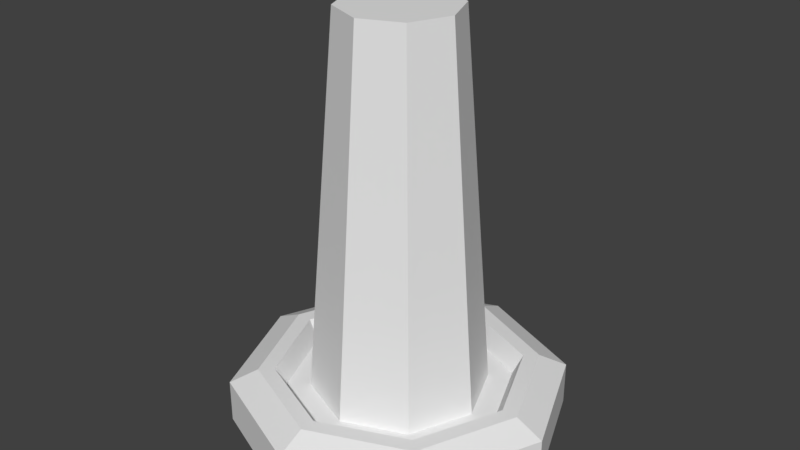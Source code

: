 # Source: TurretBase.blend  (saved by Blender 2.78.0; exported with 4.5.12 LTS)
import bpy
from mathutils import Matrix  # noqa: F401  (used for matrix-valued properties, if any)

bpy.ops.wm.read_factory_settings(use_empty=True)
scene = bpy.context.scene
scene.name = 'Scene'

# ---- collections
col_collection_1 = bpy.data.collections.new('Collection 1'); scene.collection.children.link(col_collection_1)

# ---- world
world_world = bpy.data.worlds.new('World'); scene.world = world_world
world_world.color = (0.05088, 0.05088, 0.05088)
world_world.use_sun_shadow = False
world_world.sun_shadow_jitter_overblur = 0.0
world_world.cycles.sampling_method = 'MANUAL'

# ---- meshes
me_circle = bpy.data.meshes.new('Circle')
me_circle.from_pydata([(0.0, 1.0, 0.0), (-0.7071, 0.7071, 0.0), (-1.0, -4.371e-08, 0.0), (-0.7071, -0.7071, 0.0), (8.742e-08, -1.0, 0.0), (0.7071, -0.7071, 0.0), (1.0, 1.192e-08, 0.0), (0.7071, 0.7071, 0.0), (0.0, 0.8312, 0.3438), (-0.5877, 0.5877, 0.3438), (-0.8312, -4.099e-08, 0.3438), (-0.5877, -0.5877, 0.3438), (7.381e-08, -0.8312, 0.3438), (0.5877, -0.5877, 0.3438), (0.8312, 1.192e-08, 0.3438), (0.5877, 0.5877, 0.3438), (-0.7071, 0.7071, 0.263), (0.0, 1.0, 0.263), (-1.0, -4.371e-08, 0.263), (-0.7071, -0.7071, 0.263), (8.742e-08, -1.0, 0.263), (0.7071, -0.7071, 0.263), (1.0, 1.192e-08, 0.263), (0.7071, 0.7071, 0.263), (-1.452e-08, 0.7352, 0.3438), (-0.5199, 0.5199, 0.3438), (-0.7352, -3.432e-08, 0.3438), (-0.5199, -0.5199, 0.3438), (7.16e-08, -0.7352, 0.3438), (0.5199, -0.5199, 0.3438), (0.7352, 6.782e-09, 0.3438), (0.5199, 0.5199, 0.3438), (-0.5877, 0.5877, 0.3438), (0.0, 0.8312, 0.3438), (-0.8312, -4.099e-08, 0.3438), (-0.5877, -0.5877, 0.3438), (7.381e-08, -0.8312, 0.3438), (0.5877, -0.5877, 0.3438), (0.8312, 1.192e-08, 0.3438), (0.5877, 0.5877, 0.3438), (-1.482e-08, 0.5293, 0.2211), (-0.3743, 0.3743, 0.2211), (-0.5293, -2.849e-08, 0.2211), (-0.3743, -0.3743, 0.2211), (5.942e-08, -0.5293, 0.2211), (0.3743, -0.3743, 0.2211), (0.5293, -2.462e-09, 0.2211), (0.3743, 0.3743, 0.2211), (-0.4762, 0.4762, 0.2211), (-1.017e-08, 0.6735, 0.2211), (-0.6735, -3.082e-08, 0.2211), (-0.4762, -0.4762, 0.2211), (6.872e-08, -0.6735, 0.2211), (0.4762, -0.4762, 0.2211), (0.6735, 6.839e-09, 0.2211), (0.4762, 0.4762, 0.2211), (-1.881e-09, 0.3451, 2.5), (-0.244, 0.244, 2.5), (-0.3451, -1.987e-08, 2.5), (-0.244, -0.244, 2.5), (4.652e-08, -0.3451, 2.5), (0.244, -0.244, 2.5), (0.3451, -2.902e-09, 2.5), (0.244, 0.244, 2.5)], [], [(14, 15, 39, 38), (2, 3, 19, 18), (0, 1, 16, 17), (7, 0, 17, 23), (5, 6, 22, 21), (3, 4, 20, 19), (1, 2, 18, 16), (6, 7, 23, 22), (4, 5, 21, 20), (9, 8, 17, 16), (10, 9, 16, 18), (11, 10, 18, 19), (12, 11, 19, 20), (13, 12, 20, 21), (14, 13, 21, 22), (15, 14, 22, 23), (8, 15, 23, 17), (31, 24, 49, 55), (12, 13, 37, 36), (10, 11, 35, 34), (8, 9, 32, 33), (15, 8, 33, 39), (13, 14, 38, 37), (11, 12, 36, 35), (9, 10, 34, 32), (25, 24, 33, 32), (26, 25, 32, 34), (27, 26, 34, 35), (28, 27, 35, 36), (29, 28, 36, 37), (30, 29, 37, 38), (31, 30, 38, 39), (24, 31, 39, 33), (41, 42, 58, 57), (29, 30, 54, 53), (27, 28, 52, 51), (25, 26, 50, 48), (30, 31, 55, 54), (28, 29, 53, 52), (26, 27, 51, 50), (24, 25, 48, 49), (41, 40, 49, 48), (42, 41, 48, 50), (43, 42, 50, 51), (44, 43, 51, 52), (45, 44, 52, 53), (46, 45, 53, 54), (47, 46, 54, 55), (40, 47, 55, 49), (57, 58, 59, 60, 61, 62, 63, 56), (46, 47, 63, 62), (44, 45, 61, 60), (42, 43, 59, 58), (40, 41, 57, 56), (47, 40, 56, 63), (45, 46, 62, 61), (43, 44, 60, 59)])
_uv = me_circle.uv_layers.new(name='UVMap')
_uv.uv.foreach_set('vector', [0.3723, 0.8, 0.1976, 0.6217, 0.2019, 0.6197, 0.3739, 0.7955, 0.707, 0.0001451, 0.9998, 0.293, 0.8735, 0.3519, 0.6593, 0.1311, 9.998e-05, 0.2932, 0.2928, 9.998e-05, 0.3517, 0.1265, 0.1311, 0.3409, 0.0004357, 0.7073, 9.998e-05, 0.2932, 0.1311, 0.3409, 0.1267, 0.6484, 0.7073, 0.9997, 0.2934, 0.9999, 0.341, 0.869, 0.6484, 0.8735, 0.9998, 0.293, 0.9998, 0.707, 0.8689, 0.6593, 0.8735, 0.3519, 0.2928, 9.998e-05, 0.707, 0.0001451, 0.6593, 0.1311, 0.3517, 0.1265, 0.2934, 0.9999, 0.0004357, 0.7073, 0.1267, 0.6484, 0.341, 0.869, 0.9998, 0.707, 0.7073, 0.9997, 0.6484, 0.8735, 0.8689, 0.6593, 0.3783, 0.1974, 0.2001, 0.3721, 0.1311, 0.3409, 0.3517, 0.1265, 0.628, 0.2001, 0.3783, 0.1974, 0.3517, 0.1265, 0.6593, 0.1311, 0.8026, 0.3785, 0.628, 0.2001, 0.6593, 0.1311, 0.8735, 0.3519, 0.8, 0.6281, 0.8026, 0.3785, 0.8735, 0.3519, 0.8689, 0.6593, 0.6217, 0.8026, 0.8, 0.6281, 0.8689, 0.6593, 0.6484, 0.8735, 0.3723, 0.8, 0.6217, 0.8026, 0.6484, 0.8735, 0.341, 0.869, 0.1976, 0.6217, 0.3723, 0.8, 0.341, 0.869, 0.1267, 0.6484, 0.2001, 0.3721, 0.1976, 0.6217, 0.1267, 0.6484, 0.1311, 0.3409, 0.2378, 0.6063, 0.2394, 0.3896, 0.2889, 0.4086, 0.2862, 0.5847, 0.8, 0.6281, 0.6217, 0.8026, 0.6197, 0.7983, 0.7955, 0.6264, 0.628, 0.2001, 0.8026, 0.3785, 0.7983, 0.3806, 0.6264, 0.2046, 0.2001, 0.3721, 0.3783, 0.1974, 0.3804, 0.2018, 0.2046, 0.3737, 0.1976, 0.6217, 0.2001, 0.3721, 0.2046, 0.3737, 0.2019, 0.6197, 0.6217, 0.8026, 0.3723, 0.8, 0.3739, 0.7955, 0.6197, 0.7983, 0.8026, 0.3785, 0.8, 0.6281, 0.7955, 0.6264, 0.7983, 0.3806, 0.3783, 0.1974, 0.628, 0.2001, 0.6264, 0.2046, 0.3804, 0.2018, 0.3938, 0.2376, 0.2394, 0.3896, 0.2046, 0.3737, 0.3804, 0.2018, 0.6105, 0.2394, 0.3938, 0.2376, 0.3804, 0.2018, 0.6264, 0.2046, 0.7625, 0.394, 0.6105, 0.2394, 0.6264, 0.2046, 0.7983, 0.3806, 0.7607, 0.6106, 0.7625, 0.394, 0.7983, 0.3806, 0.7955, 0.6264, 0.6063, 0.7625, 0.7607, 0.6106, 0.7955, 0.6264, 0.6197, 0.7983, 0.3898, 0.7607, 0.6063, 0.7625, 0.6197, 0.7983, 0.3739, 0.7955, 0.2378, 0.6063, 0.3898, 0.7607, 0.3739, 0.7955, 0.2019, 0.6197, 0.2394, 0.3896, 0.2378, 0.6063, 0.2019, 0.6197, 0.2046, 0.3737, 0.4323, 0.3317, 0.5712, 0.3332, 0.499, 0.499, 0.4985, 0.5001, 0.6063, 0.7625, 0.3898, 0.7607, 0.4088, 0.7113, 0.5848, 0.714, 0.7625, 0.394, 0.7607, 0.6106, 0.7112, 0.5915, 0.714, 0.4155, 0.3938, 0.2376, 0.6105, 0.2394, 0.5914, 0.2889, 0.4153, 0.2861, 0.3898, 0.7607, 0.2378, 0.6063, 0.2862, 0.5847, 0.4088, 0.7113, 0.7607, 0.6106, 0.6063, 0.7625, 0.5848, 0.714, 0.7112, 0.5915, 0.6105, 0.2394, 0.7625, 0.394, 0.714, 0.4155, 0.5914, 0.2889, 0.2394, 0.3896, 0.3938, 0.2376, 0.4153, 0.2861, 0.2889, 0.4086, 0.4323, 0.3317, 0.3332, 0.4288, 0.2889, 0.4086, 0.4153, 0.2861, 0.5712, 0.3332, 0.4323, 0.3317, 0.4153, 0.2861, 0.5914, 0.2889, 0.6685, 0.4325, 0.5712, 0.3332, 0.5914, 0.2889, 0.714, 0.4155, 0.667, 0.5713, 0.6685, 0.4325, 0.714, 0.4155, 0.7112, 0.5915, 0.5679, 0.6685, 0.667, 0.5713, 0.7112, 0.5915, 0.5848, 0.714, 0.429, 0.667, 0.5679, 0.6685, 0.5848, 0.714, 0.4088, 0.7113, 0.3318, 0.5677, 0.429, 0.667, 0.4088, 0.7113, 0.2862, 0.5847, 0.3332, 0.4288, 0.3318, 0.5677, 0.2862, 0.5847, 0.2889, 0.4086, 0.4985, 0.5001, 0.499, 0.499, 0.5001, 0.4985, 0.5013, 0.499, 0.5017, 0.5002, 0.5012, 0.5013, 0.5001, 0.5017, 0.499, 0.5012, 0.429, 0.667, 0.3318, 0.5677, 0.5001, 0.5017, 0.5012, 0.5013, 0.667, 0.5713, 0.5679, 0.6685, 0.5017, 0.5002, 0.5013, 0.499, 0.5712, 0.3332, 0.6685, 0.4325, 0.5001, 0.4985, 0.499, 0.499, 0.3332, 0.4288, 0.4323, 0.3317, 0.4985, 0.5001, 0.499, 0.5012, 0.3318, 0.5677, 0.3332, 0.4288, 0.499, 0.5012, 0.5001, 0.5017, 0.5679, 0.6685, 0.429, 0.667, 0.5012, 0.5013, 0.5017, 0.5002, 0.6685, 0.4325, 0.667, 0.5713, 0.5013, 0.499, 0.5001, 0.4985])
me_circle.use_remesh_preserve_volume = False
me_circle.use_remesh_preserve_attributes = False
me_circle.use_mirror_vertex_groups = False
me_circle.update()

# ---- objects
ob_circle = bpy.data.objects.new('Circle', me_circle)

# ---- transforms, parenting, visibility, modifiers, constraints
ob_circle.location = (0.0, 0.0, 0.0)
ob_circle.lineart.crease_threshold = 0.0

# ---- collection membership
col_collection_1.objects.link(ob_circle)

# ---- scene / render settings (as saved in the file)
scene.frame_start = 1; scene.frame_end = 250; scene.frame_set(1)
scene.render.engine = 'BLENDER_EEVEE_NEXT'
scene.render.resolution_percentage = 50
scene.render.dither_intensity = 0.0
scene.cycles.use_denoising = False
scene.cycles.samples = 128
scene.cycles.sampling_pattern = 'TABULATED_SOBOL'
scene.cycles.light_sampling_threshold = 0.0
scene.cycles.use_adaptive_sampling = False
scene.cycles.use_light_tree = False
scene.cycles.blur_glossy = 0.0
scene.cycles.sample_clamp_indirect = 0.0
scene.view_settings.view_transform = 'Standard'
bpy.context.view_layer.update()

# ---- added for rendering (the .blend has no active camera and no usable light): camera, sun
cam_auto = bpy.data.cameras.new('AutoCamera')
cam_auto.lens = 50.0
cam_auto.sensor_width = 36.0
cam_auto.clip_end = 1000.0
ob_auto_camera = bpy.data.objects.new('AutoCamera', cam_auto)
scene.collection.objects.link(ob_auto_camera)
ob_auto_camera.location = (3.49265, -4.19118, 4.04412)
ob_auto_camera.rotation_euler = (1.09748, -7.21219e-08, 0.694738)
scene.camera = ob_auto_camera
light_auto_sun = bpy.data.lights.new('AutoSun', 'SUN')
light_auto_sun.energy = 3.0
light_auto_sun.angle = 0.0523599
ob_auto_sun = bpy.data.objects.new('AutoSun', light_auto_sun)
scene.collection.objects.link(ob_auto_sun)
ob_auto_sun.rotation_euler = (0.872665, 0.174533, 0.523599)
bpy.context.view_layer.update()
